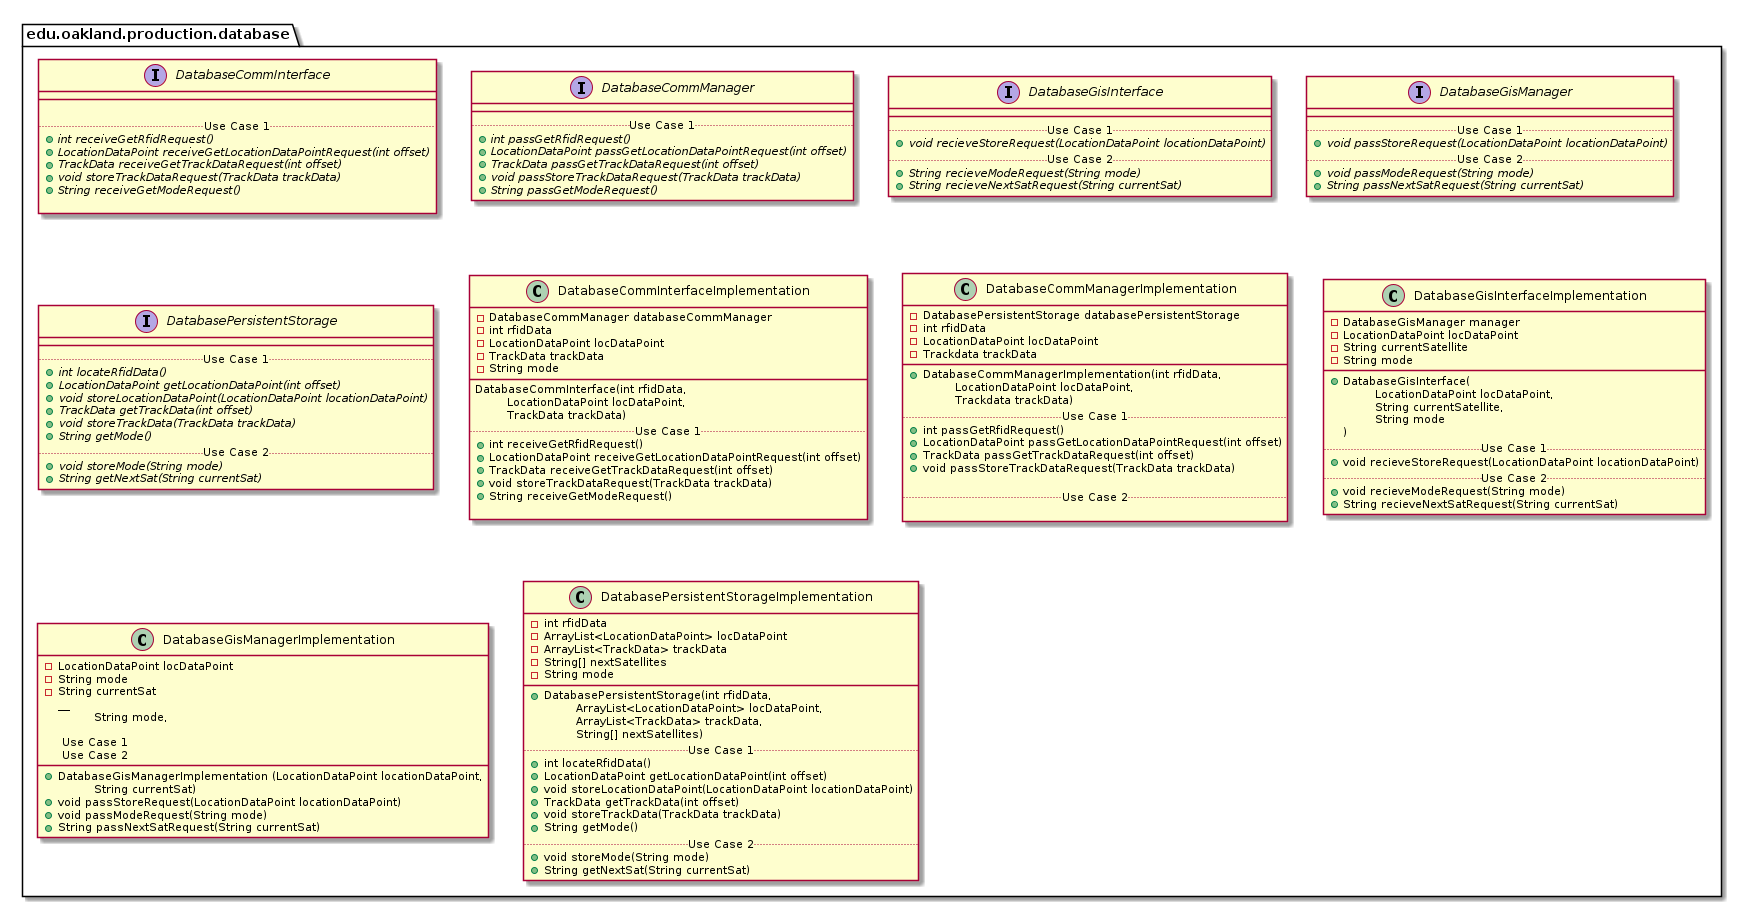

The diagram above was rendered by PlantUML. Its source (embedded in the PNG):
@startuml DatabaseProductionPackage

package edu.oakland.production.database {

}


package edu.oakland.production.database {
    interface DatabaseCommInterface {
        __
        
        .. Use Case 1 ..
        {abstract} + int receiveGetRfidRequest()
        {abstract} + LocationDataPoint receiveGetLocationDataPointRequest(int offset)
        {abstract} + TrackData receiveGetTrackDataRequest(int offset)
        {abstract} + void storeTrackDataRequest(TrackData trackData)
        {abstract} + String receiveGetModeRequest()
        
    }
}


package edu.oakland.production.database {
    interface DatabaseCommManager {
        __
        .. Use Case 1 ..
        {abstract} + int passGetRfidRequest()
        {abstract} + LocationDataPoint passGetLocationDataPointRequest(int offset)
        {abstract} + TrackData passGetTrackDataRequest(int offset)
        {abstract} + void passStoreTrackDataRequest(TrackData trackData)
        {abstract} + String passGetModeRequest()
    }
}


package edu.oakland.production.database {
    interface DatabaseGisInterface {
        __
        .. Use Case 1 ..
        {abstract} + void recieveStoreRequest(LocationDataPoint locationDataPoint)
        .. Use Case 2 ..
        {abstract} + String recieveModeRequest(String mode)
        {abstract} + String recieveNextSatRequest(String currentSat)
    }
}


package edu.oakland.production.database {
    interface DatabaseGisManager {
        __
        .. Use Case 1 ..
        {abstract} + void passStoreRequest(LocationDataPoint locationDataPoint)
        .. Use Case 2 ..
        {abstract} + void passModeRequest(String mode)
        {abstract} + String passNextSatRequest(String currentSat)
    }
}


package edu.oakland.production.database {
    interface DatabasePersistentStorage {
        __
        .. Use Case 1 ..
        {abstract} + int locateRfidData()
        {abstract} + LocationDataPoint getLocationDataPoint(int offset)
        {abstract} + void storeLocationDataPoint(LocationDataPoint locationDataPoint)
        {abstract} + TrackData getTrackData(int offset)
        {abstract} + void storeTrackData(TrackData trackData)
        {abstract} + String getMode()
        .. Use Case 2 ..
        {abstract} + void storeMode(String mode)
        {abstract} + String getNextSat(String currentSat)
    }
}


package edu.oakland.production.database {
    class DatabaseCommInterfaceImplementation {
        - DatabaseCommManager databaseCommManager
    	- int rfidData
    	- LocationDataPoint locDataPoint
    	- TrackData trackData
    	- String mode
        __
        DatabaseCommInterface(int rfidData, 
        \tLocationDataPoint locDataPoint,
        \tTrackData trackData)
        .. Use Case 1 ..
        + int receiveGetRfidRequest()
        + LocationDataPoint receiveGetLocationDataPointRequest(int offset)
        + TrackData receiveGetTrackDataRequest(int offset)
        + void storeTrackDataRequest(TrackData trackData)
        + String receiveGetModeRequest()

    }
}


package edu.oakland.production.database {
    class DatabaseCommManagerImplementation {
        - DatabasePersistentStorage databasePersistentStorage
        - int rfidData
        - LocationDataPoint locDataPoint
        - Trackdata trackData
        __
        + DatabaseCommManagerImplementation(int rfidData,
         \tLocationDataPoint locDataPoint,
         \tTrackdata trackData)
        .. Use Case 1 ..
        + int passGetRfidRequest()
        + LocationDataPoint passGetLocationDataPointRequest(int offset)
        + TrackData passGetTrackDataRequest(int offset)
        + void passStoreTrackDataRequest(TrackData trackData)

        .. Use Case 2 ..

    }
}


package edu.oakland.production.database {
    class DatabaseGisInterfaceImplementation {
        - DatabaseGisManager manager
        - LocationDataPoint locDataPoint
        - String currentSatellite
        - String mode
        __
        + DatabaseGisInterface( 
        \tLocationDataPoint locDataPoint,  
        \tString currentSatellite,
        \tString mode
        )
        .. Use Case 1 ..
        + void recieveStoreRequest(LocationDataPoint locationDataPoint)
        .. Use Case 2 ..
        + void recieveModeRequest(String mode)
        + String recieveNextSatRequest(String currentSat)
    }
}


package edu.oakland.production.database {
    class DatabaseGisManagerImplementation {
    	- LocationDataPoint locDataPoint
    	- String mode
    	- String currentSat
    	        __
        + DatabaseGisManagerImplementation (LocationDataPoint locationDataPoint, 
        \t String mode, 
        \t String currentSat)
        
        .. Use Case 1 ..
        + void passStoreRequest(LocationDataPoint locationDataPoint)
        .. Use Case 2 ..
        + void passModeRequest(String mode)
        + String passNextSatRequest(String currentSat)
    }
}


package edu.oakland.production.database {
    class DatabasePersistentStorageImplementation {
        - int rfidData
        - ArrayList<LocationDataPoint> locDataPoint
        - ArrayList<TrackData> trackData
        - String[] nextSatellites
        - String mode
        __
        + DatabasePersistentStorage(int rfidData, 
        \tArrayList<LocationDataPoint> locDataPoint, 
        \tArrayList<TrackData> trackData, 
        \tString[] nextSatellites)
        .. Use Case 1 ..
        + int locateRfidData()
        + LocationDataPoint getLocationDataPoint(int offset)
        + void storeLocationDataPoint(LocationDataPoint locationDataPoint)
        + TrackData getTrackData(int offset)
        + void storeTrackData(TrackData trackData)
        + String getMode()
        .. Use Case 2 ..
        + void storeMode(String mode)
        + String getNextSat(String currentSat)
    }
}


@enduml